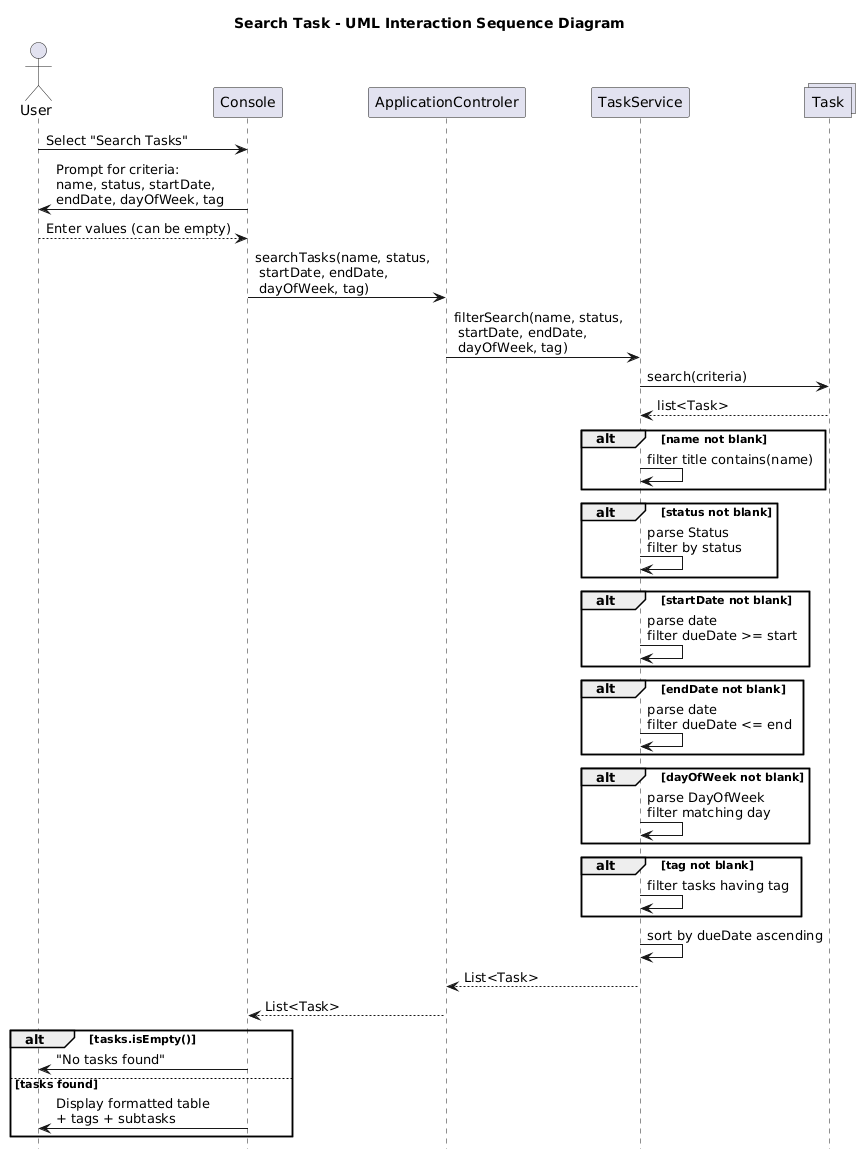

The diagram above was rendered by PlantUML. Its source (embedded in the PNG):
@startuml
title Search Task - UML Interaction Sequence Diagram

actor User
participant Console
participant ApplicationControler as Controller
participant TaskService
collections "Task" as TR order 20



User -> Console : Select "Search Tasks"


Console -> User : Prompt for criteria:\nname, status, startDate,\nendDate, dayOfWeek, tag
User --> Console : Enter values (can be empty)


Console -> Controller : searchTasks(name, status,\n startDate, endDate,\n dayOfWeek, tag)

Controller -> TaskService : filterSearch(name, status,\n startDate, endDate,\n dayOfWeek, tag)



TaskService -> TR : search(criteria)
    TR --> TaskService : list<Task>


alt name not blank
    TaskService -> TaskService : filter title contains(name)
end

alt status not blank
    TaskService -> TaskService : parse Status\nfilter by status
end

alt startDate not blank
    TaskService -> TaskService : parse date\nfilter dueDate >= start
end

alt endDate not blank
    TaskService -> TaskService : parse date\nfilter dueDate <= end
end

alt dayOfWeek not blank
    TaskService -> TaskService : parse DayOfWeek\nfilter matching day
end

alt tag not blank
    TaskService -> TaskService : filter tasks having tag
end


TaskService -> TaskService : sort by dueDate ascending

TaskService --> Controller : List<Task>
Controller --> Console : List<Task>



alt tasks.isEmpty()
    Console -> User : "No tasks found"
else tasks found
    Console -> User : Display formatted table\n+ tags + subtasks
end
hide footbox
@enduml